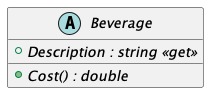

The diagram above was rendered by PlantUML. Its source (embedded in the PNG):
@startuml
abstract class Beverage {
    + {abstract} Description : string <<get>>
    + {abstract} Cost() : double
}
@enduml